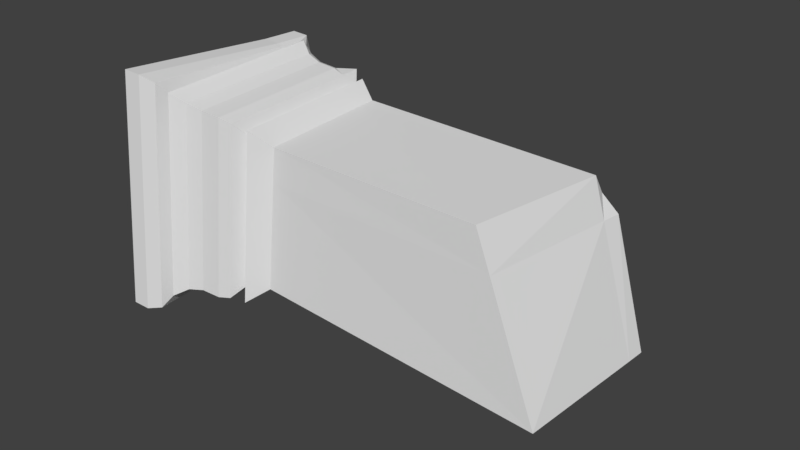 # Source: Environment_column_Brokenpiece2.blend  (saved by Blender 2.79.0; exported with 4.5.12 LTS)
import bpy
from mathutils import Matrix  # noqa: F401  (used for matrix-valued properties, if any)

bpy.ops.wm.read_factory_settings(use_empty=True)
scene = bpy.context.scene
scene.name = 'Scene'

# ---- collections
col_collection_1 = bpy.data.collections.new('Collection 1'); scene.collection.children.link(col_collection_1)

# ---- materials (node trees are filled in below, after node groups)
mat_material = bpy.data.materials.new('Material')
mat_material.alpha_threshold = 0.0
mat_material.use_transparent_shadow = False
mat_material.roughness = 0.5
mat_material.line_color = (0.0, 0.0, 0.0, 1.0)

# ---- material node trees

# ---- world
world_world = bpy.data.worlds.new('World'); scene.world = world_world
world_world.color = (0.05088, 0.05088, 0.05088)
world_world.use_sun_shadow = False
world_world.sun_shadow_jitter_overblur = 0.0
world_world.cycles.sampling_method = 'MANUAL'

# ---- meshes
me_cube = bpy.data.meshes.new('Cube')
me_cube.from_pydata([(1.185, 0.4797, -1.087), (1.32, -0.6163, -0.8342), (0.153, -0.6163, -1.374), (0.153, 0.5512, -1.525), (1.255, 0.4698, 0.6545), (1.255, -0.5505, 0.6545), (0.2187, 0.4854, 0.6545), (0.2187, -0.5505, 0.6545), (1.436, 0.7318, 1.452), (1.594, -0.89, 1.452), (-0.1207, 0.8249, 1.452), (-0.1207, -0.89, 1.452), (0.2072, -0.5621, 0.8124), (0.2072, 0.497, 0.8124), (1.266, 0.497, 0.8124), (1.266, -0.5621, 0.8124), (-0.01143, -0.7807, 1.316), (1.485, -0.7807, 1.316), (-0.0859, 0.7901, 1.35), (1.339, 0.6049, 1.35), (1.363, 0.5112, 0.7779), (1.363, -0.6587, 0.7779), (0.1106, -0.6587, 0.7779), (0.1106, 0.5936, 0.7779), (1.265, 0.5304, 1.316), (1.559, -0.8551, 1.35), (-0.0859, -0.8551, 1.35), (-0.01143, 0.7156, 1.316), (1.436, 0.7318, 1.57), (1.594, -0.89, 1.57), (-0.1207, 0.8249, 1.57), (-0.1207, -0.89, 1.57), (0.0792, 0.625, 0.9839), (1.368, 0.5241, 1.018), (0.0792, -0.69, 0.9839), (1.394, -0.69, 0.9839), (0.09975, 0.6044, 0.8982), (1.374, 0.6044, 0.8982), (0.09975, -0.6695, 0.8982), (1.374, -0.6695, 0.8982), (0.07624, -0.693, 1.121), (0.05057, -0.7187, 1.226), (1.397, -0.693, 1.121), (1.423, -0.7187, 1.226), (0.05057, 0.6536, 1.226), (0.07624, 0.6279, 1.121), (1.397, 0.5528, 1.26), (1.371, 0.5271, 1.155), (1.32, 0.407, -1.056), (0.153, 0.407, -1.507), (1.255, 0.3575, 0.6545), (0.2187, 0.3575, 0.6545), (1.456, 0.4164, 1.452), (-0.1207, 0.6131, 1.452), (1.363, 0.4389, 0.7779), (0.1106, 0.4389, 0.7779), (1.421, 0.4278, 1.35), (-0.0859, 0.5868, 1.35), (1.266, 0.3662, 0.8124), (0.2072, 0.3662, 0.8124), (1.485, 0.5308, 1.316), (-0.01143, 0.5308, 1.316), (1.456, 0.4164, 1.57), (-0.1207, 0.6131, 1.57), (0.0792, 0.4625, 0.9839), (1.394, 0.4625, 0.9839), (1.374, 0.4471, 0.8982), (0.09975, 0.4471, 0.8982), (0.07624, 0.4648, 1.121), (0.05057, 0.4841, 1.226), (1.397, 0.4648, 1.121), (1.423, 0.4841, 1.226), (1.045, 0.5512, -1.191), (1.045, -0.6163, -0.9616), (1.01, 0.4854, 0.6545), (1.01, -0.5505, 0.6545), (1.189, 0.8249, 1.452), (1.189, -0.89, 1.452), (1.067, -0.6587, 0.7779), (1.067, 0.5936, 0.7779), (1.171, -0.8551, 1.35), (1.171, 0.7901, 1.35), (1.016, -0.5621, 0.8124), (1.016, 0.497, 0.8124), (1.132, -0.7807, 1.316), (1.132, 0.7156, 1.316), (1.189, 0.8249, 1.57), (1.189, -0.89, 1.57), (1.084, 0.625, 0.9839), (1.084, -0.69, 0.9839), (1.073, -0.6695, 0.8982), (1.073, 0.6044, 0.8982), (1.085, 0.6279, 1.121), (1.099, 0.6536, 1.226), (1.085, -0.693, 1.121), (1.099, -0.7187, 1.226), (1.045, 0.407, -1.162), (1.189, 0.6131, 1.57)], [], [(73, 1, 5, 75), (57, 26, 11, 53), (48, 0, 4, 50), (49, 2, 7, 51), (72, 3, 6, 74), (77, 9, 29, 87), (81, 18, 10, 76), (80, 25, 9, 77), (56, 19, 8, 52), (50, 4, 20, 54), (75, 5, 21, 78), (74, 6, 23, 79), (51, 7, 22, 55), (71, 46, 24, 60), (95, 43, 17, 84), (93, 44, 27, 85), (69, 41, 16, 61), (58, 15, 21, 54), (82, 12, 22, 78), (83, 14, 20, 79), (59, 13, 23, 55), (60, 24, 19, 56), (84, 17, 25, 80), (85, 27, 18, 81), (61, 16, 26, 57), (97, 63, 31, 87), (52, 8, 28, 62), (53, 11, 31, 63), (76, 10, 30, 86), (96, 73, 2, 49), (67, 38, 34, 64), (91, 36, 32, 88), (90, 39, 35, 89), (66, 37, 33, 65), (58, 14, 37, 66), (82, 15, 39, 90), (83, 13, 36, 91), (59, 12, 38, 67), (64, 34, 40, 68), (68, 40, 41, 69), (88, 32, 45, 92), (92, 45, 44, 93), (89, 35, 42, 94), (94, 42, 43, 95), (65, 33, 47, 70), (70, 47, 46, 71), (42, 70, 71, 43), (35, 65, 70, 42), (45, 68, 69, 44), (32, 64, 68, 45), (13, 59, 67, 36), (15, 58, 66, 39), (39, 66, 65, 35), (36, 67, 64, 32), (72, 96, 49, 3), (10, 53, 63, 30), (9, 52, 62, 29), (86, 30, 63, 97), (27, 61, 57, 18), (17, 60, 56, 25), (12, 59, 55, 22), (14, 58, 54, 20), (44, 69, 61, 27), (43, 71, 60, 17), (6, 51, 55, 23), (5, 50, 54, 21), (25, 56, 52, 9), (3, 49, 51, 6), (1, 48, 50, 5), (18, 57, 53, 10), (28, 86, 97, 62), (0, 48, 96, 72), (40, 94, 95, 41), (34, 89, 94, 40), (47, 92, 93, 46), (33, 88, 92, 47), (14, 83, 91, 37), (12, 82, 90, 38), (38, 90, 89, 34), (37, 91, 88, 33), (48, 1, 73, 96), (8, 76, 86, 28), (62, 97, 87, 29), (24, 85, 81, 19), (16, 84, 80, 26), (13, 83, 79, 23), (15, 82, 78, 21), (46, 93, 85, 24), (41, 95, 84, 16), (4, 74, 79, 20), (7, 75, 78, 22), (26, 80, 77, 11), (19, 81, 76, 8), (11, 77, 87, 31), (0, 72, 74, 4), (2, 73, 75, 7)])
me_cube.materials.append(mat_material)
me_cube.use_remesh_preserve_volume = False
me_cube.use_remesh_preserve_attributes = False
me_cube.use_mirror_vertex_groups = False
me_cube.update()

# ---- objects
ob_cube = bpy.data.objects.new('Cube', me_cube)

# ---- transforms, parenting, visibility, modifiers, constraints
ob_cube.location = (0.00715, -0.03367, -0.01551)
ob_cube.rotation_euler = (-0.1013, -1.48, 0.1866)
ob_cube.lock_rotations_4d = False
ob_cube.empty_display_type = 'ARROWS'
ob_cube.lineart.crease_threshold = 0.0

# ---- collection membership
col_collection_1.objects.link(ob_cube)

# ---- scene / render settings (as saved in the file)
scene.frame_start = 1; scene.frame_end = 250; scene.frame_set(22)
scene.render.engine = 'BLENDER_EEVEE_NEXT'
scene.render.resolution_percentage = 50
scene.render.dither_intensity = 0.0
scene.cycles.use_denoising = False
scene.cycles.samples = 128
scene.cycles.sampling_pattern = 'TABULATED_SOBOL'
scene.cycles.use_adaptive_sampling = False
scene.cycles.use_light_tree = False
scene.cycles.blur_glossy = 0.0
scene.cycles.sample_clamp_indirect = 0.0
scene.view_settings.view_transform = 'Standard'
bpy.context.view_layer.update()

# ---- added for rendering (the .blend has no active camera and no usable light): camera, sun
cam_auto = bpy.data.cameras.new('AutoCamera')
cam_auto.lens = 50.0
cam_auto.sensor_width = 36.0
cam_auto.clip_end = 1000.0
ob_auto_camera = bpy.data.objects.new('AutoCamera', cam_auto)
scene.collection.objects.link(ob_auto_camera)
ob_auto_camera.location = (4.12562, -4.94182, 3.97797)
ob_auto_camera.rotation_euler = (1.09748, -7.21219e-08, 0.694738)
scene.camera = ob_auto_camera
light_auto_sun = bpy.data.lights.new('AutoSun', 'SUN')
light_auto_sun.energy = 3.0
light_auto_sun.angle = 0.0523599
ob_auto_sun = bpy.data.objects.new('AutoSun', light_auto_sun)
scene.collection.objects.link(ob_auto_sun)
ob_auto_sun.rotation_euler = (0.872665, 0.174533, 0.523599)
bpy.context.view_layer.update()
